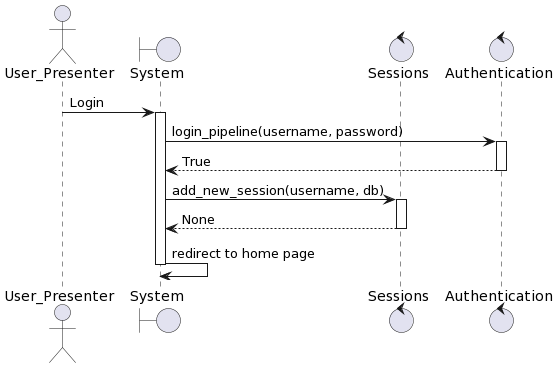

The diagram above was rendered by PlantUML. Its source (embedded in the PNG):
@startuml
actor User_Presenter
boundary "System" as system
control "Sessions" as sessions
control "Authentication" as auth
User_Presenter -> system: Login
activate system
system -> auth: login_pipeline(username, password)
activate auth
auth --> system: True
deactivate auth
system -> sessions: add_new_session(username, db)
activate sessions
sessions --> system: None
deactivate sessions
system -> system: redirect to home page
deactivate system
@enduml